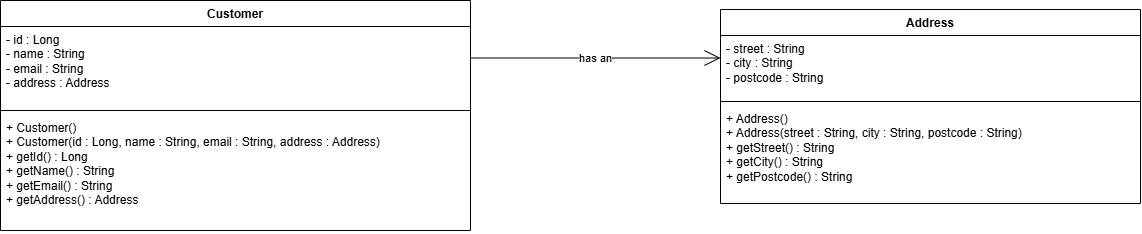

The diagram above was exported from draw.io. Its source (the exported page's mxGraphModel, read from the mxfile embedded in the PNG):
<mxGraphModel dx="1542" dy="1024" grid="1" gridSize="10" guides="1" tooltips="1" connect="1" arrows="1" fold="1" page="1" pageScale="1" pageWidth="850" pageHeight="1100" math="0" shadow="0">
  <root>
    <mxCell id="0" />
    <mxCell id="1" parent="0" />
    <mxCell id="2" parent="1" style="swimlane;fontStyle=1;align=center;verticalAlign=top;childLayout=stackLayout;horizontal=1;startSize=26;horizontalStack=0;resizeParent=1;resizeParentMax=0;resizeLast=0;collapsible=0;marginBottom=0;whiteSpace=wrap;html=1;" value="Customer" vertex="1">
      <mxGeometry height="230" width="470" x="40" y="60" as="geometry" />
    </mxCell>
    <mxCell id="3" parent="2" style="text;strokeColor=none;fillColor=none;align=left;verticalAlign=top;spacingLeft=4;spacingRight=4;overflow=hidden;rotatable=0;points=[[0,0.5],[1,0.5]];portConstraint=eastwest;whiteSpace=wrap;html=1;" value="- id : Long&lt;br&gt;- name : String&lt;br&gt;- email : String&lt;br&gt;- address : Address" vertex="1">
      <mxGeometry height="80" width="470" y="26" as="geometry" />
    </mxCell>
    <mxCell id="4" parent="2" style="line;strokeWidth=1;fillColor=none;align=left;verticalAlign=middle;spacingTop=-1;spacingLeft=3;spacingRight=3;rotatable=0;labelPosition=right;points=[];portConstraint=eastwest;strokeColor=inherit;" value="" vertex="1">
      <mxGeometry height="8" width="470" y="106" as="geometry" />
    </mxCell>
    <mxCell id="5" parent="2" style="text;strokeColor=none;fillColor=none;align=left;verticalAlign=top;spacingLeft=4;spacingRight=4;overflow=hidden;rotatable=0;points=[[0,0.5],[1,0.5]];portConstraint=eastwest;whiteSpace=wrap;html=1;" value="+ Customer()&lt;br&gt;+ Customer(id : Long, name : String, email : String, address : Address)&lt;br&gt;+ getId() : Long&lt;br&gt;+ getName() : String&lt;br&gt;+ getEmail() : String&lt;br&gt;+ getAddress() : Address" vertex="1">
      <mxGeometry height="116" width="470" y="114" as="geometry" />
    </mxCell>
    <mxCell id="6" parent="1" style="swimlane;fontStyle=1;align=center;verticalAlign=top;childLayout=stackLayout;horizontal=1;startSize=26;horizontalStack=0;resizeParent=1;resizeParentMax=0;resizeLast=0;collapsible=0;marginBottom=0;whiteSpace=wrap;html=1;" value="Address" vertex="1">
      <mxGeometry height="194" width="420" x="760" y="69" as="geometry" />
    </mxCell>
    <mxCell id="7" parent="6" style="text;strokeColor=none;fillColor=none;align=left;verticalAlign=top;spacingLeft=4;spacingRight=4;overflow=hidden;rotatable=0;points=[[0,0.5],[1,0.5]];portConstraint=eastwest;whiteSpace=wrap;html=1;" value="- street : String&lt;br&gt;- city : String&lt;br&gt;- postcode : String" vertex="1">
      <mxGeometry height="62" width="420" y="26" as="geometry" />
    </mxCell>
    <mxCell id="8" parent="6" style="line;strokeWidth=1;fillColor=none;align=left;verticalAlign=middle;spacingTop=-1;spacingLeft=3;spacingRight=3;rotatable=0;labelPosition=right;points=[];portConstraint=eastwest;strokeColor=inherit;" value="" vertex="1">
      <mxGeometry height="8" width="420" y="88" as="geometry" />
    </mxCell>
    <mxCell id="9" parent="6" style="text;strokeColor=none;fillColor=none;align=left;verticalAlign=top;spacingLeft=4;spacingRight=4;overflow=hidden;rotatable=0;points=[[0,0.5],[1,0.5]];portConstraint=eastwest;whiteSpace=wrap;html=1;" value="+ Address()&lt;br&gt;+ Address(street : String, city : String, postcode : String)&lt;br&gt;+ getStreet() : String&lt;br&gt;+ getCity() : String&lt;br&gt;+ getPostcode() : String" vertex="1">
      <mxGeometry height="98" width="420" y="96" as="geometry" />
    </mxCell>
    <mxCell id="10" edge="1" parent="1" source="2" style="endArrow=open;endFill=0;endSize=14;html=1;rounded=0;exitX=1;exitY=0.25;exitDx=0;exitDy=0;entryX=0;entryY=0.25;entryDx=0;entryDy=0;" target="6" value="has an">
      <mxGeometry relative="1" as="geometry" />
    </mxCell>
  </root>
</mxGraphModel>